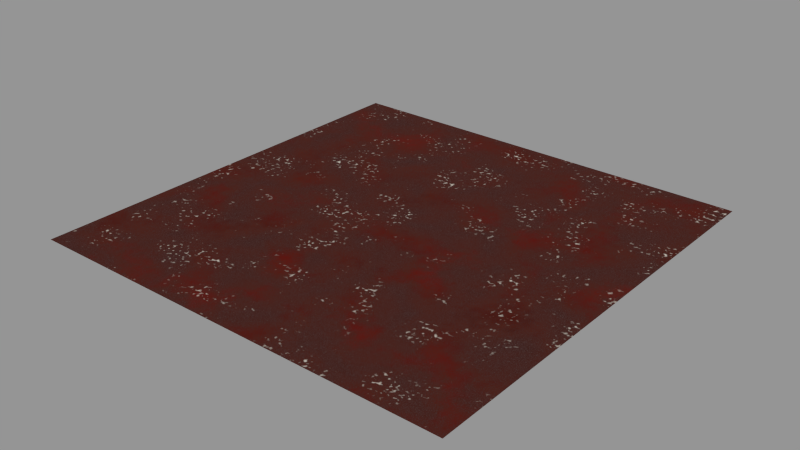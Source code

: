 # Source: earth.blend  (saved by Blender 2.76.2; exported with 4.5.12 LTS)
import bpy
from mathutils import Matrix  # noqa: F401  (used for matrix-valued properties, if any)

bpy.ops.wm.read_factory_settings(use_empty=True)
scene = bpy.context.scene
scene.name = 'Scene'

# ---- collections
col_collection_1 = bpy.data.collections.new('Collection 1'); scene.collection.children.link(col_collection_1)

# ---- materials (node trees are filled in below, after node groups)
mat_ea_ant_dirt_g = bpy.data.materials.new('EA_ant_dirt_G')
mat_ea_ant_dirt_g.alpha_threshold = 0.0
mat_ea_ant_dirt_g.roughness = 0.5
mat_ea_ant_dirt_g.line_color = (0.0, 0.0, 0.0, 1.0)

# ---- node groups
ng_ant_dirt = bpy.data.node_groups.new('ANT_Dirt', 'ShaderNodeTree')
_s = ng_ant_dirt.interface.new_socket(name='Color', in_out='OUTPUT', socket_type='NodeSocketColor')
_s = ng_ant_dirt.interface.new_socket(name='Color', in_out='OUTPUT', socket_type='NodeSocketColor')
_s = ng_ant_dirt.interface.new_socket(name='rock amount', in_out='INPUT', socket_type='NodeSocketFloat')
_s.default_value = -0.2
_s.min_value = -100.0
_s.max_value = 100.0
_s = ng_ant_dirt.interface.new_socket(name='rock scale', in_out='INPUT', socket_type='NodeSocketFloat')
_s.default_value = 100.0
_s.min_value = -1000.0
_s.max_value = 1000.0
_s = ng_ant_dirt.interface.new_socket(name='rock color', in_out='INPUT', socket_type='NodeSocketColor')
_s.default_value = (0.868, 0.8844, 0.8121, 1.0)
_s = ng_ant_dirt.interface.new_socket(name='dirt color 1', in_out='INPUT', socket_type='NodeSocketColor')
_s.default_value = (0.1113, 0.06753, 0.06567, 1.0)
_s = ng_ant_dirt.interface.new_socket(name='dirt color 2', in_out='INPUT', socket_type='NodeSocketColor')
_s.default_value = (0.1129, 0.01735, 0.007825, 1.0)
_s = ng_ant_dirt.interface.new_socket(name='dirt color 3', in_out='INPUT', socket_type='NodeSocketColor')
_s.default_value = (0.1529, 0.0, 0.0, 1.0)
_s = ng_ant_dirt.interface.new_socket(name='dirt displacement scale', in_out='INPUT', socket_type='NodeSocketFloat')
_s.default_value = 10.0
_s.min_value = -1000.0
_s.max_value = 1000.0
_s = ng_ant_dirt.interface.new_socket(name='dirt displacement height', in_out='INPUT', socket_type='NodeSocketFloat')
_s.subtype = 'FACTOR'
_s.default_value = 2.0
_s.min_value = 0.0
_s.max_value = 2.0
_s = ng_ant_dirt.interface.new_socket(name='dirt speck size', in_out='INPUT', socket_type='NodeSocketFloat')
_s.default_value = 1000.0
_s.min_value = -1000.0
_s.max_value = 1000.0
_N = ng_ant_dirt.nodes; _L = ng_ant_dirt.links
n0 = _N.new('ShaderNodeMix'); n0.name = 'Mix.004'; n0.location = (-1040, -467)
n0.width = 100
n0.data_type = 'RGBA'
n0.inputs[7].default_value = (0.0, 0.0, 0.0, 1.0)
n1 = _N.new('ShaderNodeTexNoise'); n1.name = 'Noise Texture.002'; n1.location = (-1190, -133)
n1.width = 150
n1.inputs[2].default_value = 10.0
n1.inputs[8].default_value = 0.5
n2 = _N.new('ShaderNodeTexVoronoi'); n2.name = 'Voronoi Texture.002'; n2.location = (-1304, -484)
n2.width = 150
n3 = _N.new('ShaderNodeBrightContrast'); n3.name = 'Bright/Contrast.002'; n3.location = (-925, -166)
n3.inputs[2].default_value = -0.25
n4 = _N.new('ShaderNodeMix'); n4.name = 'Mix.005'; n4.location = (-458, -310)
n4.width = 100
n4.data_type = 'RGBA'
n5 = _N.new('ShaderNodeHueSaturation'); n5.name = 'Hue Saturation Value'; n5.location = (-287, -288)
n5.inputs[2].default_value = 0.15
n6 = _N.new('ShaderNodeMix'); n6.name = 'Mix.003'; n6.location = (-684, -248)
n6.width = 100
n6.data_type = 'RGBA'
n7 = _N.new('ShaderNodeMix'); n7.name = 'Mix.007'; n7.location = (-1303, -1)
n7.width = 100
n7.data_type = 'RGBA'
n7.inputs[7].default_value = (0.1451, 0.04706, 0.0, 1.0)
n8 = _N.new('ShaderNodeMix'); n8.name = 'Mix.001'; n8.location = (-789, 281)
n8.width = 100
n8.data_type = 'RGBA'
n8.inputs[6].default_value = (0.8946, 0.8946, 0.8946, 1.0)
n9 = _N.new('ShaderNodeTexNoise'); n9.name = 'Musgrave Texture'; n9.location = (-1166, 256)
n9.width = 150
n9.noise_type = 'MULTIFRACTAL'
n9.normalize = False
n9.inputs[3].default_value = 1.0
n9.inputs[4].default_value = 0.7071
n9.inputs[6].default_value = 2.0
n10 = _N.new('ShaderNodeTexNoise'); n10.name = 'Noise Texture.001'; n10.location = (-1200, 432)
n10.width = 150
n10.inputs[2].default_value = 15.0
n10.inputs[3].default_value = 1.0
n11 = _N.new('ShaderNodeTexNoise'); n11.name = 'Musgrave Texture.001'; n11.location = (69, 303)
n11.width = 150
n11.normalize = False
n11.inputs[2].default_value = 10.0
n11.inputs[3].default_value = 4.0
n11.inputs[4].default_value = 0.4472
n11.inputs[5].default_value = 5.0
n11.inputs[6].default_value = 2.0
n12 = _N.new('ShaderNodeBrightContrast'); n12.name = 'Bright/Contrast.003'; n12.location = (122, 484)
n12.inputs[2].default_value = 1.0
n13 = _N.new('ShaderNodeTexNoise'); n13.name = 'Noise Texture'; n13.location = (-70, 477)
n13.width = 150
n14 = _N.new('ShaderNodeMix'); n14.name = 'Mix.009'; n14.location = (721, 238)
n14.width = 100
n14.data_type = 'RGBA'
n15 = _N.new('ShaderNodeMix'); n15.name = 'Mix.008'; n15.location = (15, 29)
n15.width = 100
n15.data_type = 'RGBA'
n16 = _N.new('ShaderNodeMix'); n16.name = 'Mix.011'; n16.location = (1133, 176)
n16.width = 100
n16.data_type = 'RGBA'
n17 = _N.new('ShaderNodeTexNoise'); n17.name = 'Noise Texture.003'; n17.location = (910, 395)
n17.width = 150
n17.inputs[2].default_value = 1.0
n18 = _N.new('ShaderNodeInvert'); n18.name = 'Invert'; n18.location = (1304, -67)
n18.width = 90
n19 = _N.new('ShaderNodeMix'); n19.name = 'Mix.006'; n19.location = (50, -164)
n19.width = 100
n19.data_type = 'RGBA'
n20 = _N.new('ShaderNodeMix'); n20.name = 'Mix.012'; n20.location = (941, -117)
n20.width = 100
n20.data_type = 'RGBA'
n20.blend_type = 'ADD'
n21 = _N.new('ShaderNodeTexNoise'); n21.name = 'Noise Texture.004'; n21.location = (303, -383)
n21.width = 150
n21.inputs[3].default_value = 5.0
n21.inputs[8].default_value = 0.125
n22 = _N.new('ShaderNodeBrightContrast'); n22.name = 'Bright/Contrast'; n22.location = (-647, 145)
n22.inputs[2].default_value = 1.0
n23 = _N.new('ShaderNodeBrightContrast'); n23.name = 'Bright/Contrast.001'; n23.location = (-983, 340)
n23.inputs[2].default_value = 2.0
n24 = _N.new('ShaderNodeMix'); n24.name = 'Mix'; n24.location = (-442, 111)
n24.width = 100
n24.data_type = 'RGBA'
n24.inputs[6].default_value = (0.0, 0.0, 0.0, 1.0)
n24.inputs[7].default_value = (1.0, 1.0, 1.0, 1.0)
n25 = _N.new('ShaderNodeMix'); n25.name = 'Mix.002'; n25.location = (-1041, -296)
n25.width = 100
n25.data_type = 'RGBA'
n25.inputs[6].default_value = (0.0, 0.0, 0.0, 1.0)
n26 = _N.new('ShaderNodeMix'); n26.name = 'Mix.010'; n26.location = (581, 398)
n26.width = 100
n26.data_type = 'RGBA'
n26.inputs[6].default_value = (0.0, 0.0, 0.0, 1.0)
n27 = _N.new('ShaderNodeHueSaturation'); n27.name = 'Hue Saturation Value.001'; n27.location = (547, -372)
n28 = _N.new('ShaderNodeTexVoronoi'); n28.name = 'Voronoi Texture.001'; n28.location = (-1304, -334)
n28.width = 150
n29 = _N.new('NodeGroupInput'); n29.name = 'Group Input'; n29.location = (-1426, -134)
n30 = _N.new('NodeGroupOutput'); n30.name = 'Group Output'; n30.location = (1426, 55)
n30.inputs[1].default_value = (0.0, 0.0, 0.0, 1.0)
n31 = _N.new('ShaderNodeMath'); n31.name = 'Math'; n31.location = (0, 0)
n31.operation = 'MULTIPLY'
n32 = _N.new('ShaderNodeMath'); n32.name = 'Math.001'; n32.location = (0, 0)
n32.operation = 'MULTIPLY'
_L.new(n22.outputs[0], n24.inputs[0])
_L.new(n9.outputs[0], n8.inputs[7])
_L.new(n8.outputs[2], n22.inputs[0])
_L.new(n10.outputs[0], n23.inputs[0])
_L.new(n23.outputs[0], n8.inputs[0])
_L.new(n0.outputs[2], n6.inputs[7])
_L.new(n25.outputs[2], n6.inputs[6])
_L.new(n1.outputs[0], n3.inputs[0])
_L.new(n3.outputs[0], n6.inputs[0])
_L.new(n3.outputs[0], n4.inputs[0])
_L.new(n4.outputs[2], n5.inputs[4])
_L.new(n5.outputs[0], n19.inputs[7])
_L.new(n6.outputs[2], n15.inputs[7])
_L.new(n24.outputs[2], n15.inputs[0])
_L.new(n24.outputs[2], n19.inputs[6])
_L.new(n7.outputs[2], n15.inputs[6])
_L.new(n15.outputs[2], n14.inputs[6])
_L.new(n19.outputs[2], n20.inputs[6])
_L.new(n11.outputs[0], n14.inputs[0])
_L.new(n26.outputs[2], n14.inputs[7])
_L.new(n13.outputs[0], n12.inputs[0])
_L.new(n12.outputs[0], n26.inputs[0])
_L.new(n16.outputs[2], n30.inputs[0])
_L.new(n15.outputs[2], n16.inputs[7])
_L.new(n14.outputs[2], n16.inputs[6])
_L.new(n17.outputs[0], n16.inputs[0])
_L.new(n21.outputs[0], n27.inputs[4])
_L.new(n27.outputs[0], n20.inputs[7])
_L.new(n20.outputs[2], n18.inputs[1])
_L.new(n29.outputs[0], n23.inputs[1])
_L.new(n29.outputs[1], n9.inputs[2])
_L.new(n29.outputs[2], n7.inputs[6])
_L.new(n29.outputs[3], n25.inputs[7])
_L.new(n29.outputs[4], n0.inputs[6])
_L.new(n29.outputs[5], n26.inputs[7])
_L.new(n29.outputs[6], n21.inputs[2])
_L.new(n29.outputs[7], n27.inputs[2])
_L.new(n29.outputs[8], n28.inputs[2])
_L.new(n29.outputs[8], n2.inputs[2])
_L.new(n31.outputs[0], n4.inputs[7])
_L.new(n31.outputs[0], n0.inputs[0])
_L.new(n2.outputs[0], n31.inputs[0])
_L.new(n2.outputs[0], n31.inputs[1])
_L.new(n32.outputs[0], n4.inputs[6])
_L.new(n32.outputs[0], n25.inputs[0])
_L.new(n28.outputs[0], n32.inputs[0])
_L.new(n28.outputs[0], n32.inputs[1])
n30.is_active_output = True

# ---- material node trees
mat_ea_ant_dirt_g.use_nodes = True; mat_ea_ant_dirt_g.node_tree.nodes.clear()
_N = mat_ea_ant_dirt_g.node_tree.nodes; _L = mat_ea_ant_dirt_g.node_tree.links
n0 = _N.new('ShaderNodeBsdfDiffuse'); n0.name = 'Diffuse BSDF'; n0.location = (-8, 191)
n0.inputs[1].default_value = 0.5
n1 = _N.new('ShaderNodeOutputMaterial'); n1.name = 'Material Output'; n1.location = (286, -17)
n1.width = 120
n2 = _N.new('ShaderNodeGroup'); n2.name = 'Missing Datablock'; n2.location = (-513, 72)
n2.width = 200
n2.node_tree = ng_ant_dirt
n2.inputs[0].default_value = -0.2
n2.inputs[1].default_value = 100.0
n2.inputs[2].default_value = (0.868, 0.8844, 0.8121, 1.0)
n2.inputs[3].default_value = (0.1178, 0.0715, 0.06952, 1.0)
n2.inputs[4].default_value = (0.1129, 0.01735, 0.007825, 1.0)
n2.inputs[5].default_value = (0.1529, 0.0, 0.0, 1.0)
n2.inputs[6].default_value = 10.0
n2.inputs[7].default_value = 5.0
n2.inputs[8].default_value = 1000.0
n3 = _N.new('ShaderNodeDisplacement'); n3.name = 'Displacement'; n3.location = (0, 0)
n3.inputs[1].default_value = 0.0
n3.inputs[2].default_value = 0.1
_L.new(n0.outputs[0], n1.inputs[0])
_L.new(n2.outputs[0], n0.inputs[0])
_L.new(n3.outputs[0], n1.inputs[2])
n1.is_active_output = True

# ---- meshes
me_plane = bpy.data.meshes.new('Plane')
me_plane.from_pydata([(-1.0, -1.0, 0.0), (1.0, -1.0, 0.0), (-1.0, 1.0, 0.0), (1.0, 1.0, 0.0)], [], [(0, 1, 3, 2)])
me_plane.materials.append(mat_ea_ant_dirt_g)
me_plane.use_remesh_preserve_volume = False
me_plane.use_remesh_preserve_attributes = False
me_plane.use_mirror_vertex_groups = False
me_plane.update()

# ---- objects
ob_plane = bpy.data.objects.new('Plane', me_plane)

# ---- transforms, parenting, visibility, modifiers, constraints
ob_plane.location = (0.0, 0.0, 0.0)
ob_plane.lineart.crease_threshold = 0.0

# ---- collection membership
col_collection_1.objects.link(ob_plane)

# ---- scene / render settings (as saved in the file)
scene.frame_start = 1; scene.frame_end = 250; scene.frame_set(1)
scene.render.engine = 'CYCLES'
scene.render.resolution_percentage = 50
scene.render.dither_intensity = 0.0
scene.cycles.use_denoising = False
scene.cycles.samples = 10
scene.cycles.sampling_pattern = 'TABULATED_SOBOL'
scene.cycles.light_sampling_threshold = 0.0
scene.cycles.use_adaptive_sampling = False
scene.cycles.use_light_tree = False
scene.cycles.blur_glossy = 0.0
scene.cycles.pixel_filter_type = 'GAUSSIAN'
scene.cycles.sample_clamp_indirect = 0.0
scene.view_settings.view_transform = 'Standard'
bpy.context.view_layer.update()

# ---- added for rendering (the .blend has no active camera and no usable light): camera, sun + grey world if the file has none
cam_auto = bpy.data.cameras.new('AutoCamera')
cam_auto.lens = 50.0
cam_auto.sensor_width = 36.0
cam_auto.clip_end = 1000.0
ob_auto_camera = bpy.data.objects.new('AutoCamera', cam_auto)
scene.collection.objects.link(ob_auto_camera)
ob_auto_camera.location = (2.61693, -3.14032, 2.09354)
ob_auto_camera.rotation_euler = (1.09748, -7.21219e-08, 0.694738)
scene.camera = ob_auto_camera
light_auto_sun = bpy.data.lights.new('AutoSun', 'SUN')
light_auto_sun.energy = 3.0
light_auto_sun.angle = 0.0523599
ob_auto_sun = bpy.data.objects.new('AutoSun', light_auto_sun)
scene.collection.objects.link(ob_auto_sun)
ob_auto_sun.rotation_euler = (0.872665, 0.174533, 0.523599)
if scene.world is None:
    world_auto = bpy.data.worlds.new('AutoWorld')
    world_auto.color = (0.3, 0.3, 0.3)
    scene.world = world_auto
bpy.context.view_layer.update()
